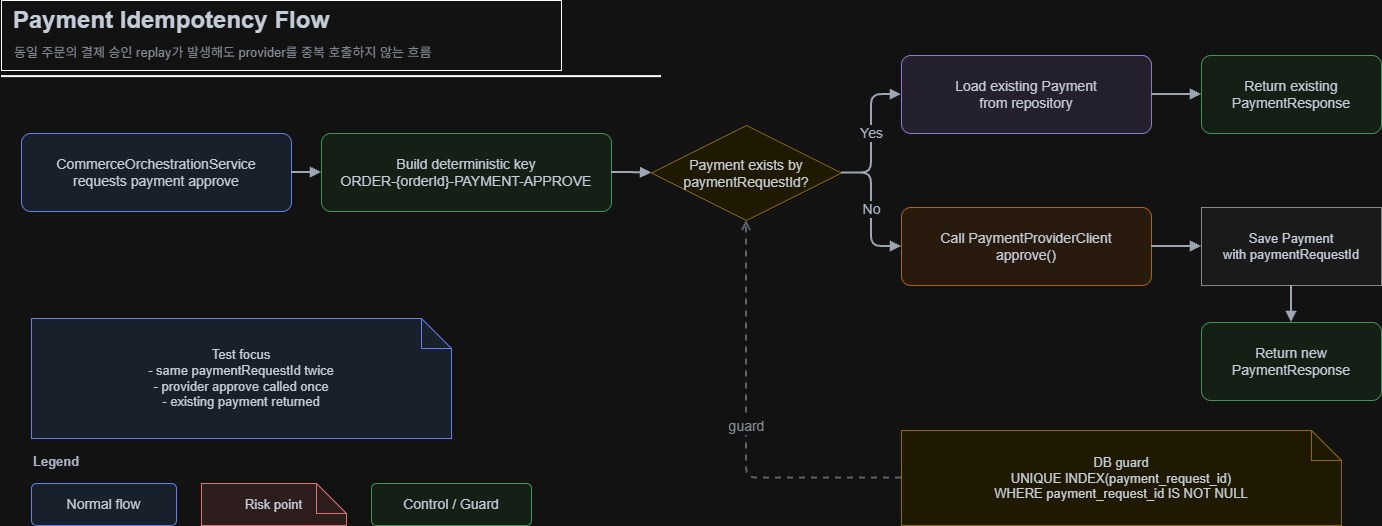

The diagram above was exported from draw.io. Its source (the exported page's mxGraphModel, read from the mxfile embedded in the PNG):
<mxGraphModel dx="2044" dy="1001" grid="1" gridSize="10" guides="1" tooltips="1" connect="1" arrows="1" fold="1" page="1" pageScale="1" pageWidth="1600" pageHeight="1000" math="0" shadow="0">
  <root>
    <mxCell id="0" />
    <mxCell id="1" parent="0" />
    <mxCell id="2" parent="1" style="rounded=0;whiteSpace=wrap;html=1;" value="" vertex="1">
      <mxGeometry height="70" width="560" x="10" y="10" as="geometry" />
    </mxCell>
    <mxCell id="3" parent="1" style="text;html=1;strokeColor=none;fillColor=none;align=left;verticalAlign=middle;whiteSpace=wrap;rounded=0;fontSize=24;fontColor=#1f2937;fontStyle=1;" value="Payment Idempotency Flow" vertex="1">
      <mxGeometry height="40" width="540" x="20" y="10" as="geometry" />
    </mxCell>
    <mxCell id="4" parent="1" style="text;html=1;strokeColor=none;fillColor=none;align=left;verticalAlign=middle;whiteSpace=wrap;rounded=0;fontSize=13;fontColor=#6b7280;" value="동일 주문의 결제 승인 replay가 발생해도 provider를 중복 호출하지 않는 흐름" vertex="1">
      <mxGeometry height="30" width="538" x="21" y="47" as="geometry" />
    </mxCell>
    <mxCell id="5" parent="1" style="shape=line;html=1;strokeWidth=2;strokeColor=light-dark(#E5E7EB,#FFFFFF);" value="" vertex="1">
      <mxGeometry height="2.24" width="660" x="10" y="85" as="geometry" />
    </mxCell>
    <mxCell id="6" parent="1" style="rounded=1;whiteSpace=wrap;html=1;fillColor=#e8f1ff;strokeColor=#5b7cfa;fontColor=#1f2937;fontSize=14;spacing=8;arcSize=12;" value="CommerceOrchestrationService&#10;requests payment approve" vertex="1">
      <mxGeometry height="78" width="270" x="30" y="143" as="geometry" />
    </mxCell>
    <mxCell id="7" parent="1" style="rounded=1;whiteSpace=wrap;html=1;fillColor=#eaf7ec;strokeColor=#3f9b55;fontColor=#1f2937;fontSize=14;spacing=8;arcSize=12;" value="Build deterministic key&#10;ORDER-{orderId}-PAYMENT-APPROVE" vertex="1">
      <mxGeometry height="78" width="290" x="330" y="143" as="geometry" />
    </mxCell>
    <mxCell id="8" parent="1" style="rhombus;whiteSpace=wrap;html=1;fillColor=#fff7db;strokeColor=#c49a18;fontColor=#1f2937;fontSize=14;spacing=8;" value="Payment exists by&#10;paymentRequestId?" vertex="1">
      <mxGeometry height="95" width="190" x="660" y="135" as="geometry" />
    </mxCell>
    <mxCell id="9" parent="1" style="rounded=1;whiteSpace=wrap;html=1;fillColor=#f0eafa;strokeColor=#8b6ecb;fontColor=#1f2937;fontSize=14;spacing=8;arcSize=12;" value="Load existing Payment&#10;from repository" vertex="1">
      <mxGeometry height="78" width="250" x="910" y="65" as="geometry" />
    </mxCell>
    <mxCell id="10" parent="1" style="rounded=1;whiteSpace=wrap;html=1;fillColor=#eaf7ec;strokeColor=#3f9b55;fontColor=#1f2937;fontSize=14;spacing=8;arcSize=12;" value="Return existing&#10;PaymentResponse" vertex="1">
      <mxGeometry height="78" width="180" x="1210" y="65" as="geometry" />
    </mxCell>
    <mxCell id="11" parent="1" style="rounded=1;whiteSpace=wrap;html=1;fillColor=#fff0df;strokeColor=#df8b36;fontColor=#1f2937;fontSize=14;spacing=8;arcSize=12;" value="Call PaymentProviderClient&#10;approve()" vertex="1">
      <mxGeometry height="78" width="250" x="910" y="217" as="geometry" />
    </mxCell>
    <mxCell id="12" parent="1" style="shape=cylinder3d;whiteSpace=wrap;boundedLbl=1;backgroundOutline=1;size=15;html=1;fillColor=#f5f5f5;strokeColor=#777777;fontColor=#1f2937;fontSize=13;spacing=8;" value="Save Payment&#10;with paymentRequestId" vertex="1">
      <mxGeometry height="78" width="180" x="1210" y="217" as="geometry" />
    </mxCell>
    <mxCell id="13" parent="1" style="rounded=1;whiteSpace=wrap;html=1;fillColor=#eaf7ec;strokeColor=#3f9b55;fontColor=#1f2937;fontSize=14;spacing=8;arcSize=12;" value="Return new&#10;PaymentResponse" vertex="1">
      <mxGeometry height="78" width="180" x="1210" y="332" as="geometry" />
    </mxCell>
    <mxCell id="14" edge="1" parent="1" source="6" style="endArrow=block;html=1;rounded=1;strokeWidth=2;strokeColor=#4b5563;fontSize=12;fontColor=#374151;edgeStyle=orthogonalEdgeStyle;" target="7" value="">
      <mxGeometry relative="1" as="geometry" />
    </mxCell>
    <mxCell id="15" edge="1" parent="1" source="7" style="endArrow=block;html=1;rounded=1;strokeWidth=2;strokeColor=#4b5563;fontSize=12;fontColor=#374151;edgeStyle=orthogonalEdgeStyle;" target="8" value="">
      <mxGeometry relative="1" as="geometry" />
    </mxCell>
    <mxCell id="16" edge="1" parent="1" source="8" style="endArrow=block;html=1;rounded=1;strokeWidth=2;strokeColor=#4b5563;fontSize=14;fontColor=#374151;edgeStyle=orthogonalEdgeStyle;" target="9" value="Yes">
      <mxGeometry relative="1" as="geometry" />
    </mxCell>
    <mxCell id="17" edge="1" parent="1" source="9" style="endArrow=block;html=1;rounded=1;strokeWidth=2;strokeColor=#4b5563;fontSize=12;fontColor=#374151;edgeStyle=orthogonalEdgeStyle;" target="10" value="">
      <mxGeometry relative="1" as="geometry" />
    </mxCell>
    <mxCell id="18" edge="1" parent="1" source="8" style="endArrow=block;html=1;rounded=1;strokeWidth=2;strokeColor=#4b5563;fontSize=14;fontColor=#374151;edgeStyle=orthogonalEdgeStyle;entryX=0;entryY=0.5;entryDx=0;entryDy=0;" target="11" value="No">
      <mxGeometry relative="1" as="geometry">
        <Array as="points">
          <mxPoint x="880" y="183" />
          <mxPoint x="880" y="256" />
        </Array>
      </mxGeometry>
    </mxCell>
    <mxCell id="19" edge="1" parent="1" source="11" style="endArrow=block;html=1;rounded=1;strokeWidth=2;strokeColor=#4b5563;fontSize=12;fontColor=#374151;edgeStyle=orthogonalEdgeStyle;" target="12" value="">
      <mxGeometry relative="1" as="geometry" />
    </mxCell>
    <mxCell id="20" edge="1" parent="1" source="12" style="endArrow=block;html=1;rounded=1;strokeWidth=2;strokeColor=#4b5563;fontSize=12;fontColor=#374151;edgeStyle=orthogonalEdgeStyle;" target="13" value="">
      <mxGeometry relative="1" as="geometry" />
    </mxCell>
    <mxCell id="21" parent="1" style="shape=note;whiteSpace=wrap;html=1;fillColor=#fff7db;strokeColor=#c49a18;fontColor=#1f2937;fontSize=13;spacing=8;" value="DB guard&#10;UNIQUE INDEX(payment_request_id)&#10;WHERE payment_request_id IS NOT NULL" vertex="1">
      <mxGeometry height="95" width="440" x="910" y="440" as="geometry" />
    </mxCell>
    <mxCell id="22" edge="1" parent="1" source="21" style="dashed=1;endArrow=open;html=1;rounded=1;strokeWidth=2;strokeColor=#9ca3af;fontSize=14;fontColor=#6b7280;edgeStyle=orthogonalEdgeStyle;" target="8" value="guard">
      <mxGeometry relative="1" as="geometry" />
    </mxCell>
    <mxCell id="23" connectable="0" parent="1" style="group" value="" vertex="1">
      <mxGeometry height="207" width="500" x="40" y="328" as="geometry" />
    </mxCell>
    <mxCell id="24" parent="23" style="shape=note;whiteSpace=wrap;html=1;fillColor=#e8f1ff;strokeColor=#5b7cfa;fontColor=#1f2937;fontSize=13;spacing=8;" value="Test focus&#10;- same paymentRequestId twice&#10;- provider approve called once&#10;- existing payment returned" vertex="1">
      <mxGeometry height="120" width="420" as="geometry" />
    </mxCell>
    <mxCell id="25" parent="23" style="text;html=1;strokeColor=none;fillColor=none;align=left;verticalAlign=middle;whiteSpace=wrap;rounded=0;fontSize=13;fontColor=#374151;fontStyle=1;" value="Legend" vertex="1">
      <mxGeometry height="25" width="90" y="130" as="geometry" />
    </mxCell>
    <mxCell id="26" parent="23" style="rounded=1;whiteSpace=wrap;html=1;fillColor=#e8f1ff;strokeColor=#5b7cfa;fontColor=#1f2937;fontSize=14;spacing=8;arcSize=12;" value="Normal flow" vertex="1">
      <mxGeometry height="42" width="145" y="165" as="geometry" />
    </mxCell>
    <mxCell id="27" parent="23" style="shape=note;whiteSpace=wrap;html=1;fillColor=#fdeaea;strokeColor=#d05b5b;fontColor=#1f2937;fontSize=13;spacing=8;" value="Risk point" vertex="1">
      <mxGeometry height="42" width="145" x="170" y="165" as="geometry" />
    </mxCell>
    <mxCell id="28" parent="23" style="rounded=1;whiteSpace=wrap;html=1;fillColor=#eaf7ec;strokeColor=#3f9b55;fontColor=#1f2937;fontSize=14;spacing=8;arcSize=12;" value="Control / Guard" vertex="1">
      <mxGeometry height="42" width="160" x="340" y="165" as="geometry" />
    </mxCell>
  </root>
</mxGraphModel>